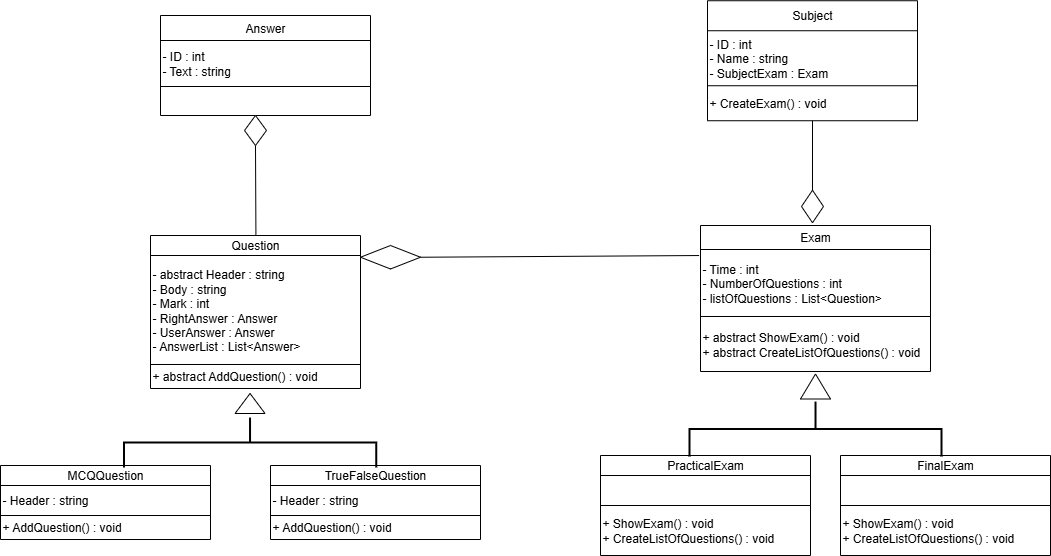

The diagram above was exported from draw.io. Its source (the exported page's mxGraphModel, read from the mxfile embedded in the PNG):
<mxGraphModel dx="2040" dy="1933" grid="1" gridSize="10" guides="1" tooltips="1" connect="1" arrows="1" fold="1" page="1" pageScale="1" pageWidth="827" pageHeight="1169" math="0" shadow="0">
  <root>
    <mxCell id="0" />
    <mxCell id="1" parent="0" />
    <mxCell id="NqNplN1ZmvILdyWAqAA8-2" value="" style="shape=table;startSize=0;container=1;collapsible=0;childLayout=tableLayout;" vertex="1" parent="1">
      <mxGeometry x="60" y="50" width="210" height="153" as="geometry" />
    </mxCell>
    <mxCell id="NqNplN1ZmvILdyWAqAA8-3" value="" style="shape=tableRow;horizontal=0;startSize=0;swimlaneHead=0;swimlaneBody=0;strokeColor=inherit;top=0;left=0;bottom=0;right=0;collapsible=0;dropTarget=0;fillColor=none;points=[[0,0.5],[1,0.5]];portConstraint=eastwest;" vertex="1" parent="NqNplN1ZmvILdyWAqAA8-2">
      <mxGeometry width="210" height="20" as="geometry" />
    </mxCell>
    <mxCell id="NqNplN1ZmvILdyWAqAA8-4" value="Question" style="shape=partialRectangle;html=1;whiteSpace=wrap;connectable=0;strokeColor=inherit;overflow=hidden;fillColor=none;top=0;left=0;bottom=0;right=0;pointerEvents=1;" vertex="1" parent="NqNplN1ZmvILdyWAqAA8-3">
      <mxGeometry width="210" height="20" as="geometry">
        <mxRectangle width="210" height="20" as="alternateBounds" />
      </mxGeometry>
    </mxCell>
    <mxCell id="NqNplN1ZmvILdyWAqAA8-5" value="" style="shape=tableRow;horizontal=0;startSize=0;swimlaneHead=0;swimlaneBody=0;strokeColor=inherit;top=0;left=0;bottom=0;right=0;collapsible=0;dropTarget=0;fillColor=none;points=[[0,0.5],[1,0.5]];portConstraint=eastwest;" vertex="1" parent="NqNplN1ZmvILdyWAqAA8-2">
      <mxGeometry y="20" width="210" height="109" as="geometry" />
    </mxCell>
    <mxCell id="NqNplN1ZmvILdyWAqAA8-6" value="- abstract Header : string&lt;div&gt;- Body : string&lt;/div&gt;&lt;div&gt;- Mark : int&lt;/div&gt;&lt;div&gt;- RightAnswer : Answer&lt;/div&gt;&lt;div&gt;- UserAnswer : Answer&lt;/div&gt;&lt;div&gt;- AnswerList : List&amp;lt;Answer&amp;gt;&lt;/div&gt;" style="shape=partialRectangle;html=1;whiteSpace=wrap;connectable=0;strokeColor=inherit;overflow=hidden;fillColor=none;top=0;left=0;bottom=0;right=0;pointerEvents=1;align=left;" vertex="1" parent="NqNplN1ZmvILdyWAqAA8-5">
      <mxGeometry width="210" height="109" as="geometry">
        <mxRectangle width="210" height="109" as="alternateBounds" />
      </mxGeometry>
    </mxCell>
    <mxCell id="NqNplN1ZmvILdyWAqAA8-7" value="" style="shape=tableRow;horizontal=0;startSize=0;swimlaneHead=0;swimlaneBody=0;strokeColor=inherit;top=0;left=0;bottom=0;right=0;collapsible=0;dropTarget=0;fillColor=none;points=[[0,0.5],[1,0.5]];portConstraint=eastwest;" vertex="1" parent="NqNplN1ZmvILdyWAqAA8-2">
      <mxGeometry y="129" width="210" height="24" as="geometry" />
    </mxCell>
    <mxCell id="NqNplN1ZmvILdyWAqAA8-8" value="+ abstract AddQuestion() : void" style="shape=partialRectangle;html=1;whiteSpace=wrap;connectable=0;strokeColor=inherit;overflow=hidden;fillColor=none;top=0;left=0;bottom=0;right=0;pointerEvents=1;align=left;" vertex="1" parent="NqNplN1ZmvILdyWAqAA8-7">
      <mxGeometry width="210" height="24" as="geometry">
        <mxRectangle width="210" height="24" as="alternateBounds" />
      </mxGeometry>
    </mxCell>
    <mxCell id="NqNplN1ZmvILdyWAqAA8-9" value="" style="shape=table;startSize=0;container=1;collapsible=0;childLayout=tableLayout;" vertex="1" parent="1">
      <mxGeometry x="-90" y="280" width="210" height="74" as="geometry" />
    </mxCell>
    <mxCell id="NqNplN1ZmvILdyWAqAA8-10" value="" style="shape=tableRow;horizontal=0;startSize=0;swimlaneHead=0;swimlaneBody=0;strokeColor=inherit;top=0;left=0;bottom=0;right=0;collapsible=0;dropTarget=0;fillColor=none;points=[[0,0.5],[1,0.5]];portConstraint=eastwest;" vertex="1" parent="NqNplN1ZmvILdyWAqAA8-9">
      <mxGeometry width="210" height="20" as="geometry" />
    </mxCell>
    <mxCell id="NqNplN1ZmvILdyWAqAA8-11" value="MCQQuestion" style="shape=partialRectangle;html=1;whiteSpace=wrap;connectable=0;strokeColor=inherit;overflow=hidden;fillColor=none;top=0;left=0;bottom=0;right=0;pointerEvents=1;" vertex="1" parent="NqNplN1ZmvILdyWAqAA8-10">
      <mxGeometry width="210" height="20" as="geometry">
        <mxRectangle width="210" height="20" as="alternateBounds" />
      </mxGeometry>
    </mxCell>
    <mxCell id="NqNplN1ZmvILdyWAqAA8-12" value="" style="shape=tableRow;horizontal=0;startSize=0;swimlaneHead=0;swimlaneBody=0;strokeColor=inherit;top=0;left=0;bottom=0;right=0;collapsible=0;dropTarget=0;fillColor=none;points=[[0,0.5],[1,0.5]];portConstraint=eastwest;" vertex="1" parent="NqNplN1ZmvILdyWAqAA8-9">
      <mxGeometry y="20" width="210" height="30" as="geometry" />
    </mxCell>
    <mxCell id="NqNplN1ZmvILdyWAqAA8-13" value="- Header : string" style="shape=partialRectangle;html=1;whiteSpace=wrap;connectable=0;strokeColor=inherit;overflow=hidden;fillColor=none;top=0;left=0;bottom=0;right=0;pointerEvents=1;align=left;" vertex="1" parent="NqNplN1ZmvILdyWAqAA8-12">
      <mxGeometry width="210" height="30" as="geometry">
        <mxRectangle width="210" height="30" as="alternateBounds" />
      </mxGeometry>
    </mxCell>
    <mxCell id="NqNplN1ZmvILdyWAqAA8-14" value="" style="shape=tableRow;horizontal=0;startSize=0;swimlaneHead=0;swimlaneBody=0;strokeColor=inherit;top=0;left=0;bottom=0;right=0;collapsible=0;dropTarget=0;fillColor=none;points=[[0,0.5],[1,0.5]];portConstraint=eastwest;" vertex="1" parent="NqNplN1ZmvILdyWAqAA8-9">
      <mxGeometry y="50" width="210" height="24" as="geometry" />
    </mxCell>
    <mxCell id="NqNplN1ZmvILdyWAqAA8-15" value="+ AddQuestion() : void" style="shape=partialRectangle;html=1;whiteSpace=wrap;connectable=0;strokeColor=inherit;overflow=hidden;fillColor=none;top=0;left=0;bottom=0;right=0;pointerEvents=1;align=left;" vertex="1" parent="NqNplN1ZmvILdyWAqAA8-14">
      <mxGeometry width="210" height="24" as="geometry">
        <mxRectangle width="210" height="24" as="alternateBounds" />
      </mxGeometry>
    </mxCell>
    <mxCell id="NqNplN1ZmvILdyWAqAA8-16" value="" style="shape=table;startSize=0;container=1;collapsible=0;childLayout=tableLayout;" vertex="1" parent="1">
      <mxGeometry x="180" y="280" width="210" height="74" as="geometry" />
    </mxCell>
    <mxCell id="NqNplN1ZmvILdyWAqAA8-17" value="" style="shape=tableRow;horizontal=0;startSize=0;swimlaneHead=0;swimlaneBody=0;strokeColor=inherit;top=0;left=0;bottom=0;right=0;collapsible=0;dropTarget=0;fillColor=none;points=[[0,0.5],[1,0.5]];portConstraint=eastwest;" vertex="1" parent="NqNplN1ZmvILdyWAqAA8-16">
      <mxGeometry width="210" height="20" as="geometry" />
    </mxCell>
    <mxCell id="NqNplN1ZmvILdyWAqAA8-18" value="TrueFalseQuestion" style="shape=partialRectangle;html=1;whiteSpace=wrap;connectable=0;strokeColor=inherit;overflow=hidden;fillColor=none;top=0;left=0;bottom=0;right=0;pointerEvents=1;" vertex="1" parent="NqNplN1ZmvILdyWAqAA8-17">
      <mxGeometry width="210" height="20" as="geometry">
        <mxRectangle width="210" height="20" as="alternateBounds" />
      </mxGeometry>
    </mxCell>
    <mxCell id="NqNplN1ZmvILdyWAqAA8-19" value="" style="shape=tableRow;horizontal=0;startSize=0;swimlaneHead=0;swimlaneBody=0;strokeColor=inherit;top=0;left=0;bottom=0;right=0;collapsible=0;dropTarget=0;fillColor=none;points=[[0,0.5],[1,0.5]];portConstraint=eastwest;" vertex="1" parent="NqNplN1ZmvILdyWAqAA8-16">
      <mxGeometry y="20" width="210" height="30" as="geometry" />
    </mxCell>
    <mxCell id="NqNplN1ZmvILdyWAqAA8-20" value="- Header : string" style="shape=partialRectangle;html=1;whiteSpace=wrap;connectable=0;strokeColor=inherit;overflow=hidden;fillColor=none;top=0;left=0;bottom=0;right=0;pointerEvents=1;align=left;" vertex="1" parent="NqNplN1ZmvILdyWAqAA8-19">
      <mxGeometry width="210" height="30" as="geometry">
        <mxRectangle width="210" height="30" as="alternateBounds" />
      </mxGeometry>
    </mxCell>
    <mxCell id="NqNplN1ZmvILdyWAqAA8-21" value="" style="shape=tableRow;horizontal=0;startSize=0;swimlaneHead=0;swimlaneBody=0;strokeColor=inherit;top=0;left=0;bottom=0;right=0;collapsible=0;dropTarget=0;fillColor=none;points=[[0,0.5],[1,0.5]];portConstraint=eastwest;" vertex="1" parent="NqNplN1ZmvILdyWAqAA8-16">
      <mxGeometry y="50" width="210" height="24" as="geometry" />
    </mxCell>
    <mxCell id="NqNplN1ZmvILdyWAqAA8-22" value="+ AddQuestion() : void" style="shape=partialRectangle;html=1;whiteSpace=wrap;connectable=0;strokeColor=inherit;overflow=hidden;fillColor=none;top=0;left=0;bottom=0;right=0;pointerEvents=1;align=left;" vertex="1" parent="NqNplN1ZmvILdyWAqAA8-21">
      <mxGeometry width="210" height="24" as="geometry">
        <mxRectangle width="210" height="24" as="alternateBounds" />
      </mxGeometry>
    </mxCell>
    <mxCell id="NqNplN1ZmvILdyWAqAA8-23" value="" style="shape=table;startSize=0;container=1;collapsible=0;childLayout=tableLayout;" vertex="1" parent="1">
      <mxGeometry x="750" y="270" width="210" height="100" as="geometry" />
    </mxCell>
    <mxCell id="NqNplN1ZmvILdyWAqAA8-24" value="" style="shape=tableRow;horizontal=0;startSize=0;swimlaneHead=0;swimlaneBody=0;strokeColor=inherit;top=0;left=0;bottom=0;right=0;collapsible=0;dropTarget=0;fillColor=none;points=[[0,0.5],[1,0.5]];portConstraint=eastwest;" vertex="1" parent="NqNplN1ZmvILdyWAqAA8-23">
      <mxGeometry width="210" height="20" as="geometry" />
    </mxCell>
    <mxCell id="NqNplN1ZmvILdyWAqAA8-25" value="FinalExam" style="shape=partialRectangle;html=1;whiteSpace=wrap;connectable=0;strokeColor=inherit;overflow=hidden;fillColor=none;top=0;left=0;bottom=0;right=0;pointerEvents=1;" vertex="1" parent="NqNplN1ZmvILdyWAqAA8-24">
      <mxGeometry width="210" height="20" as="geometry">
        <mxRectangle width="210" height="20" as="alternateBounds" />
      </mxGeometry>
    </mxCell>
    <mxCell id="NqNplN1ZmvILdyWAqAA8-26" value="" style="shape=tableRow;horizontal=0;startSize=0;swimlaneHead=0;swimlaneBody=0;strokeColor=inherit;top=0;left=0;bottom=0;right=0;collapsible=0;dropTarget=0;fillColor=none;points=[[0,0.5],[1,0.5]];portConstraint=eastwest;" vertex="1" parent="NqNplN1ZmvILdyWAqAA8-23">
      <mxGeometry y="20" width="210" height="30" as="geometry" />
    </mxCell>
    <mxCell id="NqNplN1ZmvILdyWAqAA8-27" value="" style="shape=partialRectangle;html=1;whiteSpace=wrap;connectable=0;strokeColor=inherit;overflow=hidden;fillColor=none;top=0;left=0;bottom=0;right=0;pointerEvents=1;align=left;" vertex="1" parent="NqNplN1ZmvILdyWAqAA8-26">
      <mxGeometry width="210" height="30" as="geometry">
        <mxRectangle width="210" height="30" as="alternateBounds" />
      </mxGeometry>
    </mxCell>
    <mxCell id="NqNplN1ZmvILdyWAqAA8-28" value="" style="shape=tableRow;horizontal=0;startSize=0;swimlaneHead=0;swimlaneBody=0;strokeColor=inherit;top=0;left=0;bottom=0;right=0;collapsible=0;dropTarget=0;fillColor=none;points=[[0,0.5],[1,0.5]];portConstraint=eastwest;" vertex="1" parent="NqNplN1ZmvILdyWAqAA8-23">
      <mxGeometry y="50" width="210" height="50" as="geometry" />
    </mxCell>
    <mxCell id="NqNplN1ZmvILdyWAqAA8-29" value="+ ShowExam() : void&lt;div&gt;+ CreateListOfQuestions() : void&lt;/div&gt;" style="shape=partialRectangle;html=1;whiteSpace=wrap;connectable=0;strokeColor=inherit;overflow=hidden;fillColor=none;top=0;left=0;bottom=0;right=0;pointerEvents=1;align=left;" vertex="1" parent="NqNplN1ZmvILdyWAqAA8-28">
      <mxGeometry width="210" height="50" as="geometry">
        <mxRectangle width="210" height="50" as="alternateBounds" />
      </mxGeometry>
    </mxCell>
    <mxCell id="NqNplN1ZmvILdyWAqAA8-30" value="" style="shape=table;startSize=0;container=1;collapsible=0;childLayout=tableLayout;" vertex="1" parent="1">
      <mxGeometry x="510" y="270" width="210" height="100" as="geometry" />
    </mxCell>
    <mxCell id="NqNplN1ZmvILdyWAqAA8-31" value="" style="shape=tableRow;horizontal=0;startSize=0;swimlaneHead=0;swimlaneBody=0;strokeColor=inherit;top=0;left=0;bottom=0;right=0;collapsible=0;dropTarget=0;fillColor=none;points=[[0,0.5],[1,0.5]];portConstraint=eastwest;" vertex="1" parent="NqNplN1ZmvILdyWAqAA8-30">
      <mxGeometry width="210" height="20" as="geometry" />
    </mxCell>
    <mxCell id="NqNplN1ZmvILdyWAqAA8-32" value="PracticalExam" style="shape=partialRectangle;html=1;whiteSpace=wrap;connectable=0;strokeColor=inherit;overflow=hidden;fillColor=none;top=0;left=0;bottom=0;right=0;pointerEvents=1;" vertex="1" parent="NqNplN1ZmvILdyWAqAA8-31">
      <mxGeometry width="210" height="20" as="geometry">
        <mxRectangle width="210" height="20" as="alternateBounds" />
      </mxGeometry>
    </mxCell>
    <mxCell id="NqNplN1ZmvILdyWAqAA8-33" value="" style="shape=tableRow;horizontal=0;startSize=0;swimlaneHead=0;swimlaneBody=0;strokeColor=inherit;top=0;left=0;bottom=0;right=0;collapsible=0;dropTarget=0;fillColor=none;points=[[0,0.5],[1,0.5]];portConstraint=eastwest;" vertex="1" parent="NqNplN1ZmvILdyWAqAA8-30">
      <mxGeometry y="20" width="210" height="30" as="geometry" />
    </mxCell>
    <mxCell id="NqNplN1ZmvILdyWAqAA8-34" value="" style="shape=partialRectangle;html=1;whiteSpace=wrap;connectable=0;strokeColor=inherit;overflow=hidden;fillColor=none;top=0;left=0;bottom=0;right=0;pointerEvents=1;align=left;" vertex="1" parent="NqNplN1ZmvILdyWAqAA8-33">
      <mxGeometry width="210" height="30" as="geometry">
        <mxRectangle width="210" height="30" as="alternateBounds" />
      </mxGeometry>
    </mxCell>
    <mxCell id="NqNplN1ZmvILdyWAqAA8-35" value="" style="shape=tableRow;horizontal=0;startSize=0;swimlaneHead=0;swimlaneBody=0;strokeColor=inherit;top=0;left=0;bottom=0;right=0;collapsible=0;dropTarget=0;fillColor=none;points=[[0,0.5],[1,0.5]];portConstraint=eastwest;" vertex="1" parent="NqNplN1ZmvILdyWAqAA8-30">
      <mxGeometry y="50" width="210" height="50" as="geometry" />
    </mxCell>
    <mxCell id="NqNplN1ZmvILdyWAqAA8-36" value="+ ShowExam() : void&lt;div&gt;+ CreateListOfQuestions() : void&lt;/div&gt;" style="shape=partialRectangle;html=1;whiteSpace=wrap;connectable=0;strokeColor=inherit;overflow=hidden;fillColor=none;top=0;left=0;bottom=0;right=0;pointerEvents=1;align=left;" vertex="1" parent="NqNplN1ZmvILdyWAqAA8-35">
      <mxGeometry width="210" height="50" as="geometry">
        <mxRectangle width="210" height="50" as="alternateBounds" />
      </mxGeometry>
    </mxCell>
    <mxCell id="NqNplN1ZmvILdyWAqAA8-37" value="" style="shape=table;startSize=0;container=1;collapsible=0;childLayout=tableLayout;" vertex="1" parent="1">
      <mxGeometry x="617" y="-184.76" width="210" height="120" as="geometry" />
    </mxCell>
    <mxCell id="NqNplN1ZmvILdyWAqAA8-38" value="" style="shape=tableRow;horizontal=0;startSize=0;swimlaneHead=0;swimlaneBody=0;strokeColor=inherit;top=0;left=0;bottom=0;right=0;collapsible=0;dropTarget=0;fillColor=none;points=[[0,0.5],[1,0.5]];portConstraint=eastwest;" vertex="1" parent="NqNplN1ZmvILdyWAqAA8-37">
      <mxGeometry width="210" height="30" as="geometry" />
    </mxCell>
    <mxCell id="NqNplN1ZmvILdyWAqAA8-39" value="Subject" style="shape=partialRectangle;html=1;whiteSpace=wrap;connectable=0;strokeColor=inherit;overflow=hidden;fillColor=none;top=0;left=0;bottom=0;right=0;pointerEvents=1;" vertex="1" parent="NqNplN1ZmvILdyWAqAA8-38">
      <mxGeometry width="210" height="30" as="geometry">
        <mxRectangle width="210" height="30" as="alternateBounds" />
      </mxGeometry>
    </mxCell>
    <mxCell id="NqNplN1ZmvILdyWAqAA8-40" value="" style="shape=tableRow;horizontal=0;startSize=0;swimlaneHead=0;swimlaneBody=0;strokeColor=inherit;top=0;left=0;bottom=0;right=0;collapsible=0;dropTarget=0;fillColor=none;points=[[0,0.5],[1,0.5]];portConstraint=eastwest;" vertex="1" parent="NqNplN1ZmvILdyWAqAA8-37">
      <mxGeometry y="30" width="210" height="55" as="geometry" />
    </mxCell>
    <mxCell id="NqNplN1ZmvILdyWAqAA8-41" value="- ID : int&lt;div&gt;- Name : string&lt;/div&gt;&lt;div&gt;- SubjectExam : Exam&lt;/div&gt;" style="shape=partialRectangle;html=1;whiteSpace=wrap;connectable=0;strokeColor=inherit;overflow=hidden;fillColor=none;top=0;left=0;bottom=0;right=0;pointerEvents=1;align=left;" vertex="1" parent="NqNplN1ZmvILdyWAqAA8-40">
      <mxGeometry width="210" height="55" as="geometry">
        <mxRectangle width="210" height="55" as="alternateBounds" />
      </mxGeometry>
    </mxCell>
    <mxCell id="NqNplN1ZmvILdyWAqAA8-42" value="" style="shape=tableRow;horizontal=0;startSize=0;swimlaneHead=0;swimlaneBody=0;strokeColor=inherit;top=0;left=0;bottom=0;right=0;collapsible=0;dropTarget=0;fillColor=none;points=[[0,0.5],[1,0.5]];portConstraint=eastwest;" vertex="1" parent="NqNplN1ZmvILdyWAqAA8-37">
      <mxGeometry y="85" width="210" height="35" as="geometry" />
    </mxCell>
    <mxCell id="NqNplN1ZmvILdyWAqAA8-43" value="+ CreateExam() : void" style="shape=partialRectangle;html=1;whiteSpace=wrap;connectable=0;strokeColor=inherit;overflow=hidden;fillColor=none;top=0;left=0;bottom=0;right=0;pointerEvents=1;align=left;" vertex="1" parent="NqNplN1ZmvILdyWAqAA8-42">
      <mxGeometry width="210" height="35" as="geometry">
        <mxRectangle width="210" height="35" as="alternateBounds" />
      </mxGeometry>
    </mxCell>
    <mxCell id="NqNplN1ZmvILdyWAqAA8-44" value="" style="shape=table;startSize=0;container=1;collapsible=0;childLayout=tableLayout;" vertex="1" parent="1">
      <mxGeometry x="70" y="-170" width="210" height="100" as="geometry" />
    </mxCell>
    <mxCell id="NqNplN1ZmvILdyWAqAA8-45" value="" style="shape=tableRow;horizontal=0;startSize=0;swimlaneHead=0;swimlaneBody=0;strokeColor=inherit;top=0;left=0;bottom=0;right=0;collapsible=0;dropTarget=0;fillColor=none;points=[[0,0.5],[1,0.5]];portConstraint=eastwest;" vertex="1" parent="NqNplN1ZmvILdyWAqAA8-44">
      <mxGeometry width="210" height="25" as="geometry" />
    </mxCell>
    <mxCell id="NqNplN1ZmvILdyWAqAA8-46" value="Answer" style="shape=partialRectangle;html=1;whiteSpace=wrap;connectable=0;strokeColor=inherit;overflow=hidden;fillColor=none;top=0;left=0;bottom=0;right=0;pointerEvents=1;" vertex="1" parent="NqNplN1ZmvILdyWAqAA8-45">
      <mxGeometry width="210" height="25" as="geometry">
        <mxRectangle width="210" height="25" as="alternateBounds" />
      </mxGeometry>
    </mxCell>
    <mxCell id="NqNplN1ZmvILdyWAqAA8-47" value="" style="shape=tableRow;horizontal=0;startSize=0;swimlaneHead=0;swimlaneBody=0;strokeColor=inherit;top=0;left=0;bottom=0;right=0;collapsible=0;dropTarget=0;fillColor=none;points=[[0,0.5],[1,0.5]];portConstraint=eastwest;" vertex="1" parent="NqNplN1ZmvILdyWAqAA8-44">
      <mxGeometry y="25" width="210" height="46" as="geometry" />
    </mxCell>
    <mxCell id="NqNplN1ZmvILdyWAqAA8-48" value="- ID : int&lt;div&gt;- Text : string&lt;/div&gt;" style="shape=partialRectangle;html=1;whiteSpace=wrap;connectable=0;strokeColor=inherit;overflow=hidden;fillColor=none;top=0;left=0;bottom=0;right=0;pointerEvents=1;align=left;" vertex="1" parent="NqNplN1ZmvILdyWAqAA8-47">
      <mxGeometry width="210" height="46" as="geometry">
        <mxRectangle width="210" height="46" as="alternateBounds" />
      </mxGeometry>
    </mxCell>
    <mxCell id="NqNplN1ZmvILdyWAqAA8-49" value="" style="shape=tableRow;horizontal=0;startSize=0;swimlaneHead=0;swimlaneBody=0;strokeColor=inherit;top=0;left=0;bottom=0;right=0;collapsible=0;dropTarget=0;fillColor=none;points=[[0,0.5],[1,0.5]];portConstraint=eastwest;" vertex="1" parent="NqNplN1ZmvILdyWAqAA8-44">
      <mxGeometry y="71" width="210" height="29" as="geometry" />
    </mxCell>
    <mxCell id="NqNplN1ZmvILdyWAqAA8-50" value="" style="shape=partialRectangle;html=1;whiteSpace=wrap;connectable=0;strokeColor=inherit;overflow=hidden;fillColor=none;top=0;left=0;bottom=0;right=0;pointerEvents=1;align=left;" vertex="1" parent="NqNplN1ZmvILdyWAqAA8-49">
      <mxGeometry width="210" height="29" as="geometry">
        <mxRectangle width="210" height="29" as="alternateBounds" />
      </mxGeometry>
    </mxCell>
    <mxCell id="NqNplN1ZmvILdyWAqAA8-51" value="" style="shape=table;startSize=0;container=1;collapsible=0;childLayout=tableLayout;" vertex="1" parent="1">
      <mxGeometry x="610" y="40" width="230" height="146" as="geometry" />
    </mxCell>
    <mxCell id="NqNplN1ZmvILdyWAqAA8-52" value="" style="shape=tableRow;horizontal=0;startSize=0;swimlaneHead=0;swimlaneBody=0;strokeColor=inherit;top=0;left=0;bottom=0;right=0;collapsible=0;dropTarget=0;fillColor=none;points=[[0,0.5],[1,0.5]];portConstraint=eastwest;" vertex="1" parent="NqNplN1ZmvILdyWAqAA8-51">
      <mxGeometry width="230" height="24" as="geometry" />
    </mxCell>
    <mxCell id="NqNplN1ZmvILdyWAqAA8-53" value="Exam" style="shape=partialRectangle;html=1;whiteSpace=wrap;connectable=0;strokeColor=inherit;overflow=hidden;fillColor=none;top=0;left=0;bottom=0;right=0;pointerEvents=1;" vertex="1" parent="NqNplN1ZmvILdyWAqAA8-52">
      <mxGeometry width="230" height="24" as="geometry">
        <mxRectangle width="230" height="24" as="alternateBounds" />
      </mxGeometry>
    </mxCell>
    <mxCell id="NqNplN1ZmvILdyWAqAA8-54" value="" style="shape=tableRow;horizontal=0;startSize=0;swimlaneHead=0;swimlaneBody=0;strokeColor=inherit;top=0;left=0;bottom=0;right=0;collapsible=0;dropTarget=0;fillColor=none;points=[[0,0.5],[1,0.5]];portConstraint=eastwest;" vertex="1" parent="NqNplN1ZmvILdyWAqAA8-51">
      <mxGeometry y="24" width="230" height="67" as="geometry" />
    </mxCell>
    <mxCell id="NqNplN1ZmvILdyWAqAA8-55" value="&lt;div&gt;- Time : int&lt;/div&gt;&lt;div&gt;- NumberOfQuestions : int&lt;/div&gt;&lt;div&gt;- listOfQuestions : &lt;span style=&quot;background-color: transparent; color: light-dark(rgb(0, 0, 0), rgb(255, 255, 255));&quot;&gt;List&amp;lt;Question&amp;gt;&lt;/span&gt;&lt;/div&gt;" style="shape=partialRectangle;html=1;whiteSpace=wrap;connectable=0;strokeColor=inherit;overflow=hidden;fillColor=none;top=0;left=0;bottom=0;right=0;pointerEvents=1;align=left;" vertex="1" parent="NqNplN1ZmvILdyWAqAA8-54">
      <mxGeometry width="230" height="67" as="geometry">
        <mxRectangle width="230" height="67" as="alternateBounds" />
      </mxGeometry>
    </mxCell>
    <mxCell id="NqNplN1ZmvILdyWAqAA8-56" value="" style="shape=tableRow;horizontal=0;startSize=0;swimlaneHead=0;swimlaneBody=0;strokeColor=inherit;top=0;left=0;bottom=0;right=0;collapsible=0;dropTarget=0;fillColor=none;points=[[0,0.5],[1,0.5]];portConstraint=eastwest;" vertex="1" parent="NqNplN1ZmvILdyWAqAA8-51">
      <mxGeometry y="91" width="230" height="55" as="geometry" />
    </mxCell>
    <mxCell id="NqNplN1ZmvILdyWAqAA8-57" value="+ abstract ShowExam() : void&lt;div&gt;+ abstract CreateListOfQuestions() : void&lt;/div&gt;" style="shape=partialRectangle;html=1;whiteSpace=wrap;connectable=0;strokeColor=inherit;overflow=hidden;fillColor=none;top=0;left=0;bottom=0;right=0;pointerEvents=1;align=left;" vertex="1" parent="NqNplN1ZmvILdyWAqAA8-56">
      <mxGeometry width="230" height="55" as="geometry">
        <mxRectangle width="230" height="55" as="alternateBounds" />
      </mxGeometry>
    </mxCell>
    <mxCell id="NqNplN1ZmvILdyWAqAA8-58" value="" style="strokeWidth=2;html=1;shape=mxgraph.flowchart.annotation_2;align=left;labelPosition=right;pointerEvents=1;rotation=90;" vertex="1" parent="1">
      <mxGeometry x="134.54" y="130.93" width="50" height="252.19" as="geometry" />
    </mxCell>
    <mxCell id="NqNplN1ZmvILdyWAqAA8-59" value="" style="triangle;whiteSpace=wrap;html=1;rotation=-90;" vertex="1" parent="1">
      <mxGeometry x="149.54" y="203" width="20" height="30" as="geometry" />
    </mxCell>
    <mxCell id="NqNplN1ZmvILdyWAqAA8-62" value="" style="triangle;whiteSpace=wrap;html=1;rotation=-90;" vertex="1" parent="1">
      <mxGeometry x="712.5" y="186" width="25" height="30" as="geometry" />
    </mxCell>
    <mxCell id="NqNplN1ZmvILdyWAqAA8-63" value="" style="strokeWidth=2;html=1;shape=mxgraph.flowchart.annotation_2;align=left;labelPosition=right;pointerEvents=1;rotation=90;" vertex="1" parent="1">
      <mxGeometry x="697.51" y="117.49" width="55.01" height="252.19" as="geometry" />
    </mxCell>
    <mxCell id="NqNplN1ZmvILdyWAqAA8-65" value="" style="endArrow=none;html=1;rounded=0;entryX=0;entryY=0.5;entryDx=0;entryDy=0;" edge="1" parent="1" source="NqNplN1ZmvILdyWAqAA8-42">
      <mxGeometry width="50" height="50" relative="1" as="geometry">
        <mxPoint x="747" y="-34.76" as="sourcePoint" />
        <mxPoint x="721.9949999999999" y="9.99500000000011" as="targetPoint" />
      </mxGeometry>
    </mxCell>
    <mxCell id="NqNplN1ZmvILdyWAqAA8-66" value="" style="rhombus;whiteSpace=wrap;html=1;shadow=0;rounded=0;fillColor=light-dark(#FFFFFF,#FFFFFF);rotation=90;" vertex="1" parent="1">
      <mxGeometry x="705.76" y="10" width="32.49" height="22" as="geometry" />
    </mxCell>
    <mxCell id="NqNplN1ZmvILdyWAqAA8-77" value="" style="endArrow=none;html=1;rounded=0;entryX=0.502;entryY=-0.033;entryDx=0;entryDy=0;entryPerimeter=0;exitX=1;exitY=0.5;exitDx=0;exitDy=0;" edge="1" parent="1" source="NqNplN1ZmvILdyWAqAA8-79" target="NqNplN1ZmvILdyWAqAA8-3">
      <mxGeometry width="50" height="50" relative="1" as="geometry">
        <mxPoint x="164" y="-30" as="sourcePoint" />
        <mxPoint x="163.5" y="40" as="targetPoint" />
      </mxGeometry>
    </mxCell>
    <mxCell id="NqNplN1ZmvILdyWAqAA8-79" value="" style="rhombus;whiteSpace=wrap;html=1;shadow=0;rounded=0;fillColor=light-dark(#FFFFFF,#FFFFFF);rotation=90;" vertex="1" parent="1">
      <mxGeometry x="149.98999999999998" y="-66" width="30.01" height="22" as="geometry" />
    </mxCell>
    <mxCell id="NqNplN1ZmvILdyWAqAA8-81" value="" style="endArrow=none;html=1;rounded=0;entryX=-0.006;entryY=0.09;entryDx=0;entryDy=0;entryPerimeter=0;exitX=0.5;exitY=0;exitDx=0;exitDy=0;" edge="1" parent="1" source="NqNplN1ZmvILdyWAqAA8-83" target="NqNplN1ZmvILdyWAqAA8-54">
      <mxGeometry width="50" height="50" relative="1" as="geometry">
        <mxPoint x="350" y="63" as="sourcePoint" />
        <mxPoint x="530" y="128.7550000000001" as="targetPoint" />
      </mxGeometry>
    </mxCell>
    <mxCell id="NqNplN1ZmvILdyWAqAA8-83" value="" style="rhombus;whiteSpace=wrap;html=1;shadow=0;rounded=0;fillColor=light-dark(#FFFFFF,#FFFFFF);rotation=0;direction=south;" vertex="1" parent="1">
      <mxGeometry x="270" y="60" width="60" height="23.48" as="geometry" />
    </mxCell>
  </root>
</mxGraphModel>